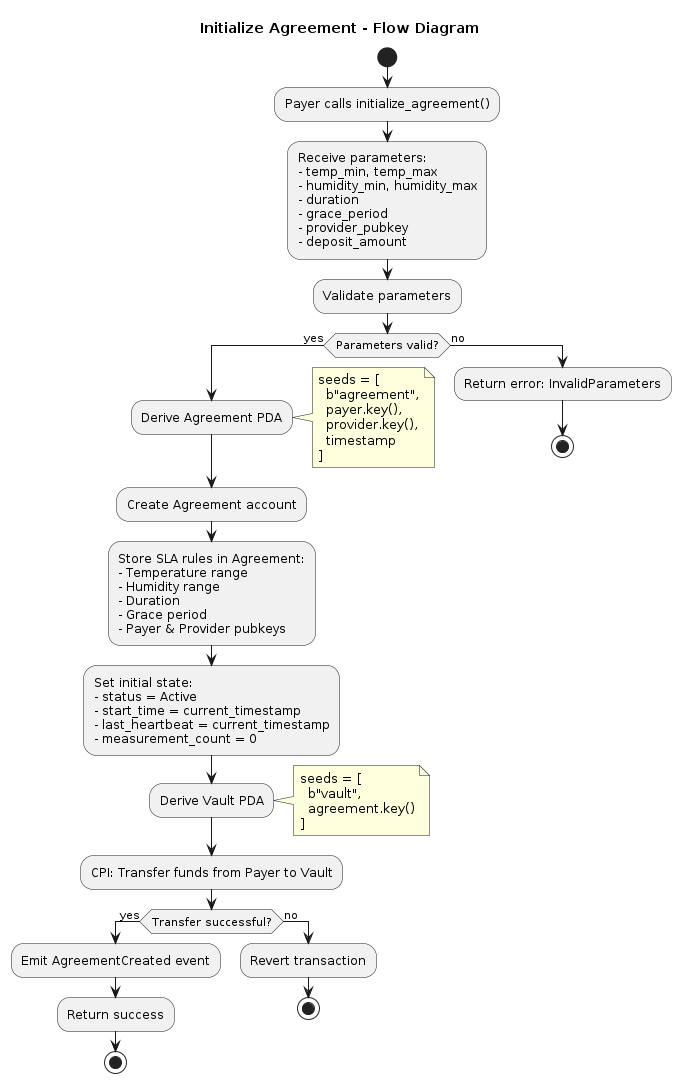

The diagram above was rendered by PlantUML. Its source (embedded in the PNG):
@startuml Initialize_Agreement_Flow

title Initialize Agreement - Flow Diagram

start

:Payer calls initialize_agreement();

:Receive parameters:
- temp_min, temp_max
- humidity_min, humidity_max
- duration
- grace_period
- provider_pubkey
- deposit_amount;

:Validate parameters;

if (Parameters valid?) then (yes)
  :Derive Agreement PDA;
  note right
    seeds = [
      b"agreement",
      payer.key(),
      provider.key(),
      timestamp
    ]
  end note
  
  :Create Agreement account;
  
  :Store SLA rules in Agreement:
  - Temperature range
  - Humidity range
  - Duration
  - Grace period
  - Payer & Provider pubkeys;
  
  :Set initial state:
  - status = Active
  - start_time = current_timestamp
  - last_heartbeat = current_timestamp
  - measurement_count = 0;
  
  :Derive Vault PDA;
  note right
    seeds = [
      b"vault",
      agreement.key()
    ]
  end note
  
  :CPI: Transfer funds from Payer to Vault;
  
  if (Transfer successful?) then (yes)
    :Emit AgreementCreated event;
    
    :Return success;
    stop
  else (no)
    :Revert transaction;
    stop
  endif
  
else (no)
  :Return error: InvalidParameters;
  stop
endif

@enduml